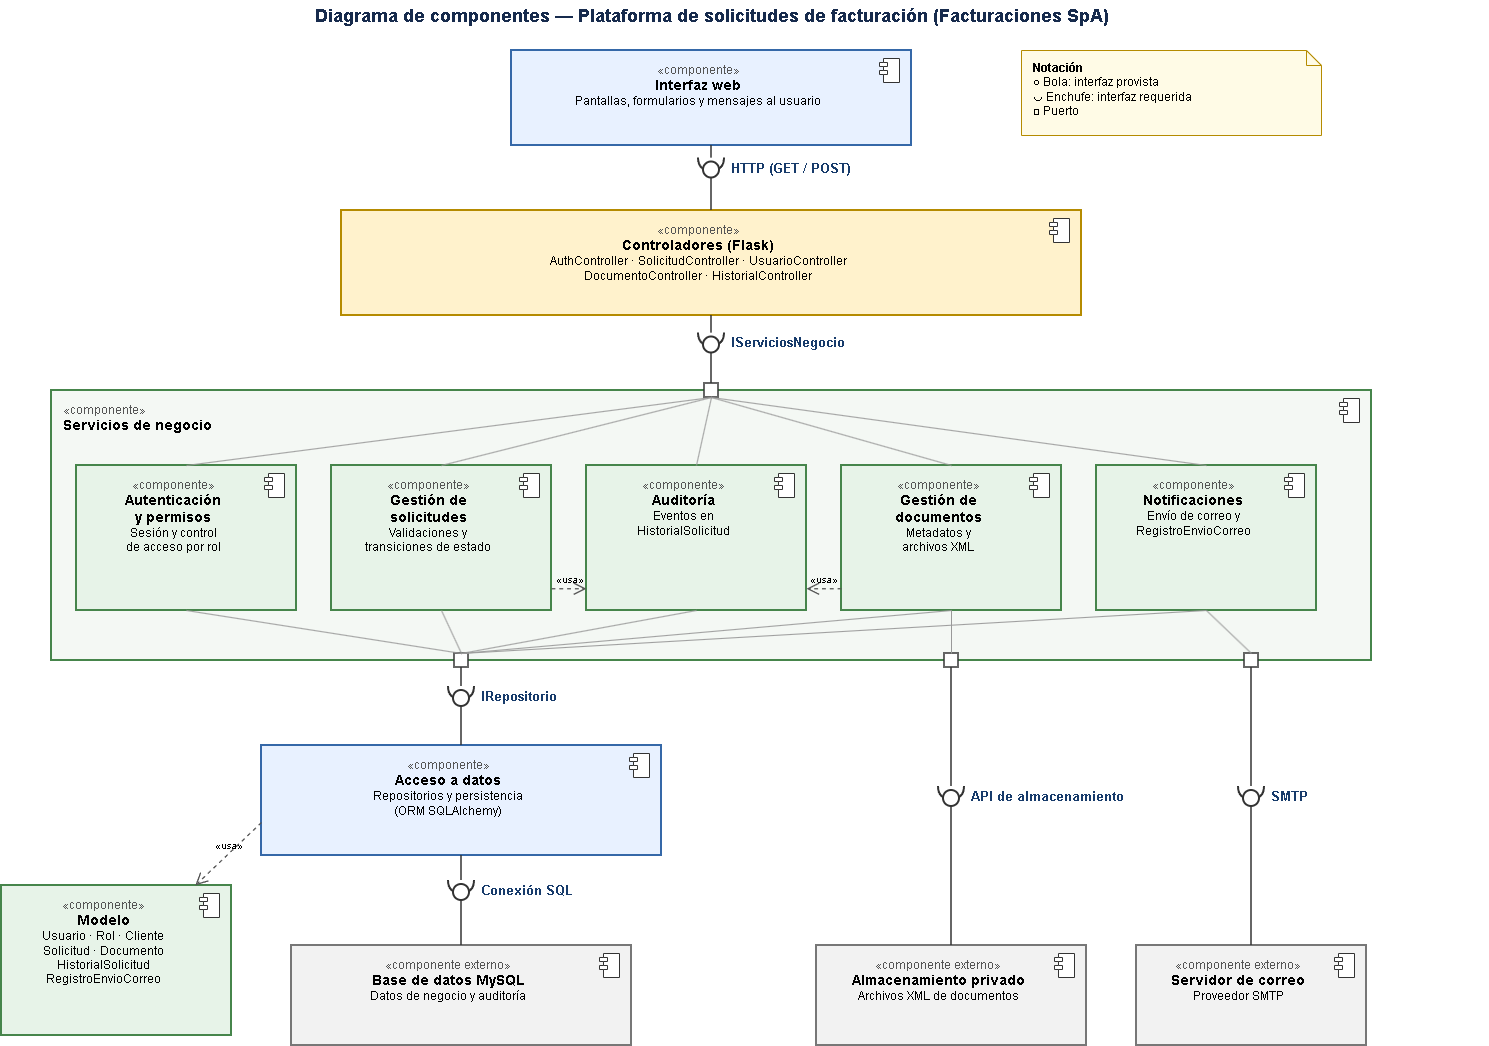

The diagram above was exported from draw.io. Its source (the exported page's mxGraphModel, read from the mxfile embedded in the PNG):
<mxGraphModel dx="1943" dy="1070" grid="1" gridSize="10" guides="1" tooltips="1" connect="1" arrows="1" fold="1" page="1" pageScale="1" pageWidth="1500" pageHeight="1080" math="0" shadow="0">
  <root>
    <mxCell id="0" />
    <mxCell id="1" parent="0" />
    <mxCell id="c2" parent="1" style="text;html=1;align=center;verticalAlign=middle;fontSize=18;fontColor=#172B4D;" value="&lt;b&gt;Diagrama de componentes — Plataforma de solicitudes de facturación (Facturaciones SpA)&lt;/b&gt;" vertex="1">
      <mxGeometry height="30" width="1000" x="250" y="5" as="geometry" />
    </mxCell>
    <mxCell id="c3" parent="1" style="html=1;whiteSpace=wrap;verticalAlign=top;spacingTop=6;fontSize=12;fontFamily=Helvetica;rounded=0;arcSize=2;fillColor=#E8F1FF;strokeColor=#3568A8;strokeWidth=2;align=center;spacingLeft=10;spacingRight=36;container=1;collapsible=0;recursiveResize=0;" value="&lt;font color=&quot;#555555&quot;&gt;«componente»&lt;/font&gt;&lt;br&gt;&lt;b style=&quot;font-size:14px&quot;&gt;Interfaz web&lt;/b&gt;&lt;br&gt;Pantallas, formularios y mensajes al usuario" vertex="1">
      <mxGeometry height="95" width="400" x="550" y="55" as="geometry" />
    </mxCell>
    <mxCell id="c4" parent="c3" style="shape=module;jettyWidth=8;jettyHeight=4;html=1;fillColor=#FFFFFF;strokeColor=#333333;" value="" vertex="1">
      <mxGeometry height="24" width="20" x="368" y="8" as="geometry" />
    </mxCell>
    <mxCell id="c5" parent="1" style="html=1;whiteSpace=wrap;verticalAlign=top;spacingTop=6;fontSize=12;fontFamily=Helvetica;rounded=0;arcSize=2;fillColor=#FFF2CC;strokeColor=#B58B00;strokeWidth=2;align=center;spacingLeft=10;spacingRight=36;container=1;collapsible=0;recursiveResize=0;" value="&lt;font color=&quot;#555555&quot;&gt;«componente»&lt;/font&gt;&lt;br&gt;&lt;b style=&quot;font-size:14px&quot;&gt;Controladores (Flask)&lt;/b&gt;&lt;br&gt;AuthController · SolicitudController · UsuarioController&lt;br&gt;DocumentoController · HistorialController" vertex="1">
      <mxGeometry height="105" width="740" x="380" y="215" as="geometry" />
    </mxCell>
    <mxCell id="c6" parent="c5" style="shape=module;jettyWidth=8;jettyHeight=4;html=1;fillColor=#FFFFFF;strokeColor=#333333;" value="" vertex="1">
      <mxGeometry height="24" width="20" x="708" y="8" as="geometry" />
    </mxCell>
    <mxCell id="c7" parent="1" style="html=1;whiteSpace=wrap;verticalAlign=top;spacingTop=6;fontSize=12;fontFamily=Helvetica;rounded=0;arcSize=2;fillColor=#F4F8F4;strokeColor=#46854B;strokeWidth=2;align=left;spacingLeft=10;spacingRight=36;container=1;collapsible=0;recursiveResize=0;" value="&lt;font color=&quot;#555555&quot;&gt;«componente»&lt;/font&gt;&lt;br&gt;&lt;b style=&quot;font-size:14px&quot;&gt;Servicios de negocio&lt;/b&gt;" vertex="1">
      <mxGeometry height="270" width="1320" x="90" y="395" as="geometry" />
    </mxCell>
    <mxCell id="c8" parent="c7" style="shape=module;jettyWidth=8;jettyHeight=4;html=1;fillColor=#FFFFFF;strokeColor=#333333;" value="" vertex="1">
      <mxGeometry height="24" width="20" x="1288" y="8" as="geometry" />
    </mxCell>
    <mxCell id="c9" parent="c7" style="html=1;whiteSpace=wrap;verticalAlign=top;spacingTop=6;fontSize=12;fontFamily=Helvetica;rounded=0;arcSize=2;fillColor=#E7F3E8;strokeColor=#46854B;strokeWidth=2;align=center;spacingLeft=10;spacingRight=36;container=1;collapsible=0;recursiveResize=0;" value="&lt;font color=&quot;#555555&quot;&gt;«componente»&lt;/font&gt;&lt;br&gt;&lt;b style=&quot;font-size:14px&quot;&gt;Autenticación&lt;br&gt;y permisos&lt;/b&gt;&lt;br&gt;Sesión y control&lt;br&gt;de acceso por rol" vertex="1">
      <mxGeometry height="145" width="220" x="25" y="75" as="geometry" />
    </mxCell>
    <mxCell id="c10" parent="c9" style="shape=module;jettyWidth=8;jettyHeight=4;html=1;fillColor=#FFFFFF;strokeColor=#333333;" value="" vertex="1">
      <mxGeometry height="24" width="20" x="188" y="8" as="geometry" />
    </mxCell>
    <mxCell id="c11" parent="c7" style="html=1;whiteSpace=wrap;verticalAlign=top;spacingTop=6;fontSize=12;fontFamily=Helvetica;rounded=0;arcSize=2;fillColor=#E7F3E8;strokeColor=#46854B;strokeWidth=2;align=center;spacingLeft=10;spacingRight=36;container=1;collapsible=0;recursiveResize=0;" value="&lt;font color=&quot;#555555&quot;&gt;«componente»&lt;/font&gt;&lt;br&gt;&lt;b style=&quot;font-size:14px&quot;&gt;Gestión de&lt;br&gt;solicitudes&lt;/b&gt;&lt;br&gt;Validaciones y&lt;br&gt;transiciones de estado" vertex="1">
      <mxGeometry height="145" width="220" x="280" y="75" as="geometry" />
    </mxCell>
    <mxCell id="c12" parent="c11" style="shape=module;jettyWidth=8;jettyHeight=4;html=1;fillColor=#FFFFFF;strokeColor=#333333;" value="" vertex="1">
      <mxGeometry height="24" width="20" x="188" y="8" as="geometry" />
    </mxCell>
    <mxCell id="c13" parent="c7" style="html=1;whiteSpace=wrap;verticalAlign=top;spacingTop=6;fontSize=12;fontFamily=Helvetica;rounded=0;arcSize=2;fillColor=#E7F3E8;strokeColor=#46854B;strokeWidth=2;align=center;spacingLeft=10;spacingRight=36;container=1;collapsible=0;recursiveResize=0;" value="&lt;font color=&quot;#555555&quot;&gt;«componente»&lt;/font&gt;&lt;br&gt;&lt;b style=&quot;font-size:14px&quot;&gt;Auditoría&lt;/b&gt;&lt;br&gt;Eventos en&lt;br&gt;HistorialSolicitud" vertex="1">
      <mxGeometry height="145" width="220" x="535" y="75" as="geometry" />
    </mxCell>
    <mxCell id="c14" parent="c13" style="shape=module;jettyWidth=8;jettyHeight=4;html=1;fillColor=#FFFFFF;strokeColor=#333333;" value="" vertex="1">
      <mxGeometry height="24" width="20" x="188" y="8" as="geometry" />
    </mxCell>
    <mxCell id="c15" parent="c7" style="html=1;whiteSpace=wrap;verticalAlign=top;spacingTop=6;fontSize=12;fontFamily=Helvetica;rounded=0;arcSize=2;fillColor=#E7F3E8;strokeColor=#46854B;strokeWidth=2;align=center;spacingLeft=10;spacingRight=36;container=1;collapsible=0;recursiveResize=0;" value="&lt;font color=&quot;#555555&quot;&gt;«componente»&lt;/font&gt;&lt;br&gt;&lt;b style=&quot;font-size:14px&quot;&gt;Gestión de&lt;br&gt;documentos&lt;/b&gt;&lt;br&gt;Metadatos y&lt;br&gt;archivos XML" vertex="1">
      <mxGeometry height="145" width="220" x="790" y="75" as="geometry" />
    </mxCell>
    <mxCell id="c16" parent="c15" style="shape=module;jettyWidth=8;jettyHeight=4;html=1;fillColor=#FFFFFF;strokeColor=#333333;" value="" vertex="1">
      <mxGeometry height="24" width="20" x="188" y="8" as="geometry" />
    </mxCell>
    <mxCell id="c17" parent="c7" style="html=1;whiteSpace=wrap;verticalAlign=top;spacingTop=6;fontSize=12;fontFamily=Helvetica;rounded=0;arcSize=2;fillColor=#E7F3E8;strokeColor=#46854B;strokeWidth=2;align=center;spacingLeft=10;spacingRight=36;container=1;collapsible=0;recursiveResize=0;" value="&lt;font color=&quot;#555555&quot;&gt;«componente»&lt;/font&gt;&lt;br&gt;&lt;b style=&quot;font-size:14px&quot;&gt;Notificaciones&lt;/b&gt;&lt;br&gt;Envío de correo y&lt;br&gt;RegistroEnvioCorreo" vertex="1">
      <mxGeometry height="145" width="220" x="1045" y="75" as="geometry" />
    </mxCell>
    <mxCell id="c18" parent="c17" style="shape=module;jettyWidth=8;jettyHeight=4;html=1;fillColor=#FFFFFF;strokeColor=#333333;" value="" vertex="1">
      <mxGeometry height="24" width="20" x="188" y="8" as="geometry" />
    </mxCell>
    <mxCell id="c19" parent="1" style="html=1;fillColor=#FFFFFF;strokeColor=#333333;strokeWidth=1.5;" value="" vertex="1">
      <mxGeometry height="14" width="14" x="743" y="388" as="geometry" />
    </mxCell>
    <mxCell id="c20" parent="1" style="html=1;fillColor=#FFFFFF;strokeColor=#333333;strokeWidth=1.5;" value="" vertex="1">
      <mxGeometry height="14" width="14" x="493" y="658" as="geometry" />
    </mxCell>
    <mxCell id="c21" parent="1" style="html=1;fillColor=#FFFFFF;strokeColor=#333333;strokeWidth=1.5;" value="" vertex="1">
      <mxGeometry height="14" width="14" x="983" y="658" as="geometry" />
    </mxCell>
    <mxCell id="c22" parent="1" style="html=1;fillColor=#FFFFFF;strokeColor=#333333;strokeWidth=1.5;" value="" vertex="1">
      <mxGeometry height="14" width="14" x="1283" y="658" as="geometry" />
    </mxCell>
    <mxCell id="c23" edge="1" parent="1" source="c19" style="endArrow=none;html=1;strokeWidth=1;strokeColor=#999999;exitX=0.5;exitY=1;exitDx=0;exitDy=0;entryX=0.5;entryY=0;entryDx=0;entryDy=0;" target="c9" value="">
      <mxGeometry relative="1" as="geometry" />
    </mxCell>
    <mxCell id="c24" edge="1" parent="1" source="c19" style="endArrow=none;html=1;strokeWidth=1;strokeColor=#999999;exitX=0.5;exitY=1;exitDx=0;exitDy=0;entryX=0.5;entryY=0;entryDx=0;entryDy=0;" target="c11" value="">
      <mxGeometry relative="1" as="geometry" />
    </mxCell>
    <mxCell id="c25" edge="1" parent="1" source="c19" style="endArrow=none;html=1;strokeWidth=1;strokeColor=#999999;exitX=0.5;exitY=1;exitDx=0;exitDy=0;entryX=0.5;entryY=0;entryDx=0;entryDy=0;" target="c13" value="">
      <mxGeometry relative="1" as="geometry" />
    </mxCell>
    <mxCell id="c26" edge="1" parent="1" source="c19" style="endArrow=none;html=1;strokeWidth=1;strokeColor=#999999;exitX=0.5;exitY=1;exitDx=0;exitDy=0;entryX=0.5;entryY=0;entryDx=0;entryDy=0;" target="c15" value="">
      <mxGeometry relative="1" as="geometry" />
    </mxCell>
    <mxCell id="c27" edge="1" parent="1" source="c19" style="endArrow=none;html=1;strokeWidth=1;strokeColor=#999999;exitX=0.5;exitY=1;exitDx=0;exitDy=0;entryX=0.5;entryY=0;entryDx=0;entryDy=0;" target="c17" value="">
      <mxGeometry relative="1" as="geometry" />
    </mxCell>
    <mxCell id="c28" edge="1" parent="1" source="c9" style="endArrow=none;html=1;strokeWidth=1;strokeColor=#999999;exitX=0.5;exitY=1;exitDx=0;exitDy=0;entryX=0.5;entryY=0;entryDx=0;entryDy=0;" target="c20" value="">
      <mxGeometry relative="1" as="geometry" />
    </mxCell>
    <mxCell id="c29" edge="1" parent="1" source="c11" style="endArrow=none;html=1;strokeWidth=1;strokeColor=#999999;exitX=0.5;exitY=1;exitDx=0;exitDy=0;entryX=0.5;entryY=0;entryDx=0;entryDy=0;" target="c20" value="">
      <mxGeometry relative="1" as="geometry" />
    </mxCell>
    <mxCell id="c30" edge="1" parent="1" source="c13" style="endArrow=none;html=1;strokeWidth=1;strokeColor=#999999;exitX=0.5;exitY=1;exitDx=0;exitDy=0;entryX=0.5;entryY=0;entryDx=0;entryDy=0;" target="c20" value="">
      <mxGeometry relative="1" as="geometry" />
    </mxCell>
    <mxCell id="c31" edge="1" parent="1" source="c15" style="endArrow=none;html=1;strokeWidth=1;strokeColor=#999999;exitX=0.5;exitY=1;exitDx=0;exitDy=0;entryX=0.5;entryY=0;entryDx=0;entryDy=0;" target="c20" value="">
      <mxGeometry relative="1" as="geometry" />
    </mxCell>
    <mxCell id="c32" edge="1" parent="1" source="c17" style="endArrow=none;html=1;strokeWidth=1;strokeColor=#999999;exitX=0.5;exitY=1;exitDx=0;exitDy=0;entryX=0.5;entryY=0;entryDx=0;entryDy=0;" target="c20" value="">
      <mxGeometry relative="1" as="geometry" />
    </mxCell>
    <mxCell id="c33" edge="1" parent="1" source="c15" style="endArrow=none;html=1;strokeWidth=1;strokeColor=#999999;exitX=0.5;exitY=1;exitDx=0;exitDy=0;entryX=0.5;entryY=0;entryDx=0;entryDy=0;" target="c21" value="">
      <mxGeometry relative="1" as="geometry" />
    </mxCell>
    <mxCell id="c34" edge="1" parent="1" source="c17" style="endArrow=none;html=1;strokeWidth=1;strokeColor=#999999;exitX=0.5;exitY=1;exitDx=0;exitDy=0;entryX=0.5;entryY=0;entryDx=0;entryDy=0;" target="c22" value="">
      <mxGeometry relative="1" as="geometry" />
    </mxCell>
    <mxCell id="c35" edge="1" parent="1" source="c11" style="endArrow=open;endSize=10;dashed=1;html=1;strokeWidth=1.3;strokeColor=#555555;fontSize=10;verticalAlign=bottom;labelBackgroundColor=none;exitX=1;exitY=0.85;entryX=0;entryY=0.85;" target="c13" value="«usa»">
      <mxGeometry relative="1" as="geometry" />
    </mxCell>
    <mxCell id="c36" edge="1" parent="1" source="c15" style="endArrow=open;endSize=10;dashed=1;html=1;strokeWidth=1.3;strokeColor=#555555;fontSize=10;verticalAlign=bottom;labelBackgroundColor=none;exitX=0;exitY=0.85;entryX=1;entryY=0.85;" target="c13" value="«usa»">
      <mxGeometry relative="1" as="geometry" />
    </mxCell>
    <mxCell id="c37" parent="1" style="html=1;whiteSpace=wrap;verticalAlign=top;spacingTop=6;fontSize=12;fontFamily=Helvetica;rounded=0;arcSize=2;fillColor=#E8F1FF;strokeColor=#3568A8;strokeWidth=2;align=center;spacingLeft=10;spacingRight=36;container=1;collapsible=0;recursiveResize=0;" value="&lt;font color=&quot;#555555&quot;&gt;«componente»&lt;/font&gt;&lt;br&gt;&lt;b style=&quot;font-size:14px&quot;&gt;Acceso a datos&lt;/b&gt;&lt;br&gt;Repositorios y persistencia&lt;br&gt;(ORM SQLAlchemy)" vertex="1">
      <mxGeometry height="110" width="400" x="300" y="750" as="geometry" />
    </mxCell>
    <mxCell id="c38" parent="c37" style="shape=module;jettyWidth=8;jettyHeight=4;html=1;fillColor=#FFFFFF;strokeColor=#333333;" value="" vertex="1">
      <mxGeometry height="24" width="20" x="368" y="8" as="geometry" />
    </mxCell>
    <mxCell id="c39" parent="1" style="html=1;whiteSpace=wrap;verticalAlign=top;spacingTop=6;fontSize=12;fontFamily=Helvetica;rounded=0;arcSize=2;fillColor=#E7F3E8;strokeColor=#46854B;strokeWidth=2;align=center;spacingLeft=10;spacingRight=36;container=1;collapsible=0;recursiveResize=0;" value="&lt;font color=&quot;#555555&quot;&gt;«componente»&lt;/font&gt;&lt;br&gt;&lt;b style=&quot;font-size:14px&quot;&gt;Modelo&lt;/b&gt;&lt;br&gt;Usuario · Rol · Cliente&lt;br&gt;Solicitud · Documento&lt;br&gt;HistorialSolicitud&lt;br&gt;RegistroEnvioCorreo" vertex="1">
      <mxGeometry height="150" width="230" x="40" y="890" as="geometry" />
    </mxCell>
    <mxCell id="c40" parent="c39" style="shape=module;jettyWidth=8;jettyHeight=4;html=1;fillColor=#FFFFFF;strokeColor=#333333;" value="" vertex="1">
      <mxGeometry height="24" width="20" x="198" y="8" as="geometry" />
    </mxCell>
    <mxCell id="c41" edge="1" parent="1" source="c37" style="endArrow=open;endSize=10;dashed=1;html=1;strokeWidth=1.3;strokeColor=#555555;fontSize=10;verticalAlign=bottom;labelBackgroundColor=none;exitX=0;exitY=0.7;" target="c39" value="«usa»">
      <mxGeometry relative="1" as="geometry" />
    </mxCell>
    <mxCell id="c42" parent="1" style="html=1;whiteSpace=wrap;verticalAlign=top;spacingTop=6;fontSize=12;fontFamily=Helvetica;rounded=0;arcSize=2;fillColor=#F2F2F2;strokeColor=#777777;strokeWidth=2;align=center;spacingLeft=10;spacingRight=36;container=1;collapsible=0;recursiveResize=0;" value="&lt;font color=&quot;#555555&quot;&gt;«componente externo»&lt;/font&gt;&lt;br&gt;&lt;b style=&quot;font-size:14px&quot;&gt;Base de datos MySQL&lt;/b&gt;&lt;br&gt;Datos de negocio y auditoría" vertex="1">
      <mxGeometry height="100" width="340" x="330" y="950" as="geometry" />
    </mxCell>
    <mxCell id="c43" parent="c42" style="shape=module;jettyWidth=8;jettyHeight=4;html=1;fillColor=#FFFFFF;strokeColor=#333333;" value="" vertex="1">
      <mxGeometry height="24" width="20" x="308" y="8" as="geometry" />
    </mxCell>
    <mxCell id="c44" parent="1" style="html=1;whiteSpace=wrap;verticalAlign=top;spacingTop=6;fontSize=12;fontFamily=Helvetica;rounded=0;arcSize=2;fillColor=#F2F2F2;strokeColor=#777777;strokeWidth=2;align=center;spacingLeft=10;spacingRight=36;container=1;collapsible=0;recursiveResize=0;" value="&lt;font color=&quot;#555555&quot;&gt;«componente externo»&lt;/font&gt;&lt;br&gt;&lt;b style=&quot;font-size:14px&quot;&gt;Almacenamiento privado&lt;/b&gt;&lt;br&gt;Archivos XML de documentos" vertex="1">
      <mxGeometry height="100" width="270" x="855" y="950" as="geometry" />
    </mxCell>
    <mxCell id="c45" parent="c44" style="shape=module;jettyWidth=8;jettyHeight=4;html=1;fillColor=#FFFFFF;strokeColor=#333333;" value="" vertex="1">
      <mxGeometry height="24" width="20" x="238" y="8" as="geometry" />
    </mxCell>
    <mxCell id="c46" parent="1" style="html=1;whiteSpace=wrap;verticalAlign=top;spacingTop=6;fontSize=12;fontFamily=Helvetica;rounded=0;arcSize=2;fillColor=#F2F2F2;strokeColor=#777777;strokeWidth=2;align=center;spacingLeft=10;spacingRight=36;container=1;collapsible=0;recursiveResize=0;" value="&lt;font color=&quot;#555555&quot;&gt;«componente externo»&lt;/font&gt;&lt;br&gt;&lt;b style=&quot;font-size:14px&quot;&gt;Servidor de correo&lt;/b&gt;&lt;br&gt;Proveedor SMTP" vertex="1">
      <mxGeometry height="100" width="230" x="1175" y="950" as="geometry" />
    </mxCell>
    <mxCell id="c47" parent="c46" style="shape=module;jettyWidth=8;jettyHeight=4;html=1;fillColor=#FFFFFF;strokeColor=#333333;" value="" vertex="1">
      <mxGeometry height="24" width="20" x="198" y="8" as="geometry" />
    </mxCell>
    <mxCell id="c48" parent="1" style="shape=requiredInterface;html=1;direction=south;strokeWidth=2;strokeColor=#333333;fillColor=none;" value="" vertex="1">
      <mxGeometry height="13" width="26" x="737" y="162.5" as="geometry" />
    </mxCell>
    <mxCell id="c49" parent="1" style="ellipse;html=1;fillColor=#FFFFFF;strokeColor=#333333;strokeWidth=2;" value="" vertex="1">
      <mxGeometry height="16" width="16" x="742" y="166.5" as="geometry" />
    </mxCell>
    <mxCell id="c50" parent="1" style="text;html=1;align=left;verticalAlign=middle;fontColor=#173B6B;fontSize=13;" value="&lt;b&gt;HTTP (GET / POST)&lt;/b&gt;" vertex="1">
      <mxGeometry height="20" width="220" x="768" y="162.5" as="geometry" />
    </mxCell>
    <mxCell id="c51" edge="1" parent="1" source="c3" style="endArrow=none;html=1;strokeWidth=1.5;strokeColor=#333333;" target="c48" value="">
      <mxGeometry relative="1" as="geometry" />
    </mxCell>
    <mxCell id="c52" edge="1" parent="1" source="c49" style="endArrow=none;html=1;strokeWidth=1.5;strokeColor=#333333;" target="c5" value="">
      <mxGeometry relative="1" as="geometry" />
    </mxCell>
    <mxCell id="c53" parent="1" style="shape=requiredInterface;html=1;direction=south;strokeWidth=2;strokeColor=#333333;fillColor=none;" value="" vertex="1">
      <mxGeometry height="13" width="26" x="737" y="337.5" as="geometry" />
    </mxCell>
    <mxCell id="c54" parent="1" style="ellipse;html=1;fillColor=#FFFFFF;strokeColor=#333333;strokeWidth=2;" value="" vertex="1">
      <mxGeometry height="16" width="16" x="742" y="341.5" as="geometry" />
    </mxCell>
    <mxCell id="c55" parent="1" style="text;html=1;align=left;verticalAlign=middle;fontColor=#173B6B;fontSize=13;" value="&lt;b&gt;IServiciosNegocio&lt;/b&gt;" vertex="1">
      <mxGeometry height="20" width="220" x="768" y="337.5" as="geometry" />
    </mxCell>
    <mxCell id="c56" edge="1" parent="1" source="c5" style="endArrow=none;html=1;strokeWidth=1.5;strokeColor=#333333;" target="c53" value="">
      <mxGeometry relative="1" as="geometry" />
    </mxCell>
    <mxCell id="c57" edge="1" parent="1" source="c54" style="endArrow=none;html=1;strokeWidth=1.5;strokeColor=#333333;" target="c19" value="">
      <mxGeometry relative="1" as="geometry" />
    </mxCell>
    <mxCell id="c58" parent="1" style="shape=requiredInterface;html=1;direction=south;strokeWidth=2;strokeColor=#333333;fillColor=none;" value="" vertex="1">
      <mxGeometry height="13" width="26" x="487" y="691" as="geometry" />
    </mxCell>
    <mxCell id="c59" parent="1" style="ellipse;html=1;fillColor=#FFFFFF;strokeColor=#333333;strokeWidth=2;" value="" vertex="1">
      <mxGeometry height="16" width="16" x="492" y="695" as="geometry" />
    </mxCell>
    <mxCell id="c60" parent="1" style="text;html=1;align=left;verticalAlign=middle;fontColor=#173B6B;fontSize=13;" value="&lt;b&gt;IRepositorio&lt;/b&gt;" vertex="1">
      <mxGeometry height="20" width="220" x="518" y="691" as="geometry" />
    </mxCell>
    <mxCell id="c61" edge="1" parent="1" source="c20" style="endArrow=none;html=1;strokeWidth=1.5;strokeColor=#333333;" target="c58" value="">
      <mxGeometry relative="1" as="geometry" />
    </mxCell>
    <mxCell id="c62" edge="1" parent="1" source="c59" style="endArrow=none;html=1;strokeWidth=1.5;strokeColor=#333333;" target="c37" value="">
      <mxGeometry relative="1" as="geometry" />
    </mxCell>
    <mxCell id="c63" parent="1" style="shape=requiredInterface;html=1;direction=south;strokeWidth=2;strokeColor=#333333;fillColor=none;" value="" vertex="1">
      <mxGeometry height="13" width="26" x="487" y="885" as="geometry" />
    </mxCell>
    <mxCell id="c64" parent="1" style="ellipse;html=1;fillColor=#FFFFFF;strokeColor=#333333;strokeWidth=2;" value="" vertex="1">
      <mxGeometry height="16" width="16" x="492" y="889" as="geometry" />
    </mxCell>
    <mxCell id="c65" parent="1" style="text;html=1;align=left;verticalAlign=middle;fontColor=#173B6B;fontSize=13;" value="&lt;b&gt;Conexión SQL&lt;/b&gt;" vertex="1">
      <mxGeometry height="20" width="220" x="518" y="885" as="geometry" />
    </mxCell>
    <mxCell id="c66" edge="1" parent="1" source="c37" style="endArrow=none;html=1;strokeWidth=1.5;strokeColor=#333333;" target="c63" value="">
      <mxGeometry relative="1" as="geometry" />
    </mxCell>
    <mxCell id="c67" edge="1" parent="1" source="c64" style="endArrow=none;html=1;strokeWidth=1.5;strokeColor=#333333;" target="c42" value="">
      <mxGeometry relative="1" as="geometry" />
    </mxCell>
    <mxCell id="c68" parent="1" style="shape=requiredInterface;html=1;direction=south;strokeWidth=2;strokeColor=#333333;fillColor=none;" value="" vertex="1">
      <mxGeometry height="13" width="26" x="977" y="791" as="geometry" />
    </mxCell>
    <mxCell id="c69" parent="1" style="ellipse;html=1;fillColor=#FFFFFF;strokeColor=#333333;strokeWidth=2;" value="" vertex="1">
      <mxGeometry height="16" width="16" x="982" y="795" as="geometry" />
    </mxCell>
    <mxCell id="c70" parent="1" style="text;html=1;align=left;verticalAlign=middle;fontColor=#173B6B;fontSize=13;" value="&lt;b&gt;API de almacenamiento&lt;/b&gt;" vertex="1">
      <mxGeometry height="20" width="220" x="1008" y="791" as="geometry" />
    </mxCell>
    <mxCell id="c71" edge="1" parent="1" source="c21" style="endArrow=none;html=1;strokeWidth=1.5;strokeColor=#333333;" target="c68" value="">
      <mxGeometry relative="1" as="geometry" />
    </mxCell>
    <mxCell id="c72" edge="1" parent="1" source="c69" style="endArrow=none;html=1;strokeWidth=1.5;strokeColor=#333333;" target="c44" value="">
      <mxGeometry relative="1" as="geometry" />
    </mxCell>
    <mxCell id="c73" parent="1" style="shape=requiredInterface;html=1;direction=south;strokeWidth=2;strokeColor=#333333;fillColor=none;" value="" vertex="1">
      <mxGeometry height="13" width="26" x="1277" y="791" as="geometry" />
    </mxCell>
    <mxCell id="c74" parent="1" style="ellipse;html=1;fillColor=#FFFFFF;strokeColor=#333333;strokeWidth=2;" value="" vertex="1">
      <mxGeometry height="16" width="16" x="1282" y="795" as="geometry" />
    </mxCell>
    <mxCell id="c75" parent="1" style="text;html=1;align=left;verticalAlign=middle;fontColor=#173B6B;fontSize=13;" value="&lt;b&gt;SMTP&lt;/b&gt;" vertex="1">
      <mxGeometry height="20" width="220" x="1308" y="791" as="geometry" />
    </mxCell>
    <mxCell id="c76" edge="1" parent="1" source="c22" style="endArrow=none;html=1;strokeWidth=1.5;strokeColor=#333333;" target="c73" value="">
      <mxGeometry relative="1" as="geometry" />
    </mxCell>
    <mxCell id="c77" edge="1" parent="1" source="c74" style="endArrow=none;html=1;strokeWidth=1.5;strokeColor=#333333;" target="c46" value="">
      <mxGeometry relative="1" as="geometry" />
    </mxCell>
    <mxCell id="c78" parent="1" style="shape=note;size=15;html=1;whiteSpace=wrap;align=left;verticalAlign=top;spacingLeft=10;spacingTop=4;fillColor=#FFFBE6;strokeColor=#B58B00;fontSize=12;" value="&lt;b&gt;Notación&lt;/b&gt;&lt;br&gt;○ Bola: interfaz provista&lt;br&gt;◡ Enchufe: interfaz requerida&lt;br&gt;□ Puerto" vertex="1">
      <mxGeometry height="85" width="300" x="1060" y="55" as="geometry" />
    </mxCell>
  </root>
</mxGraphModel>